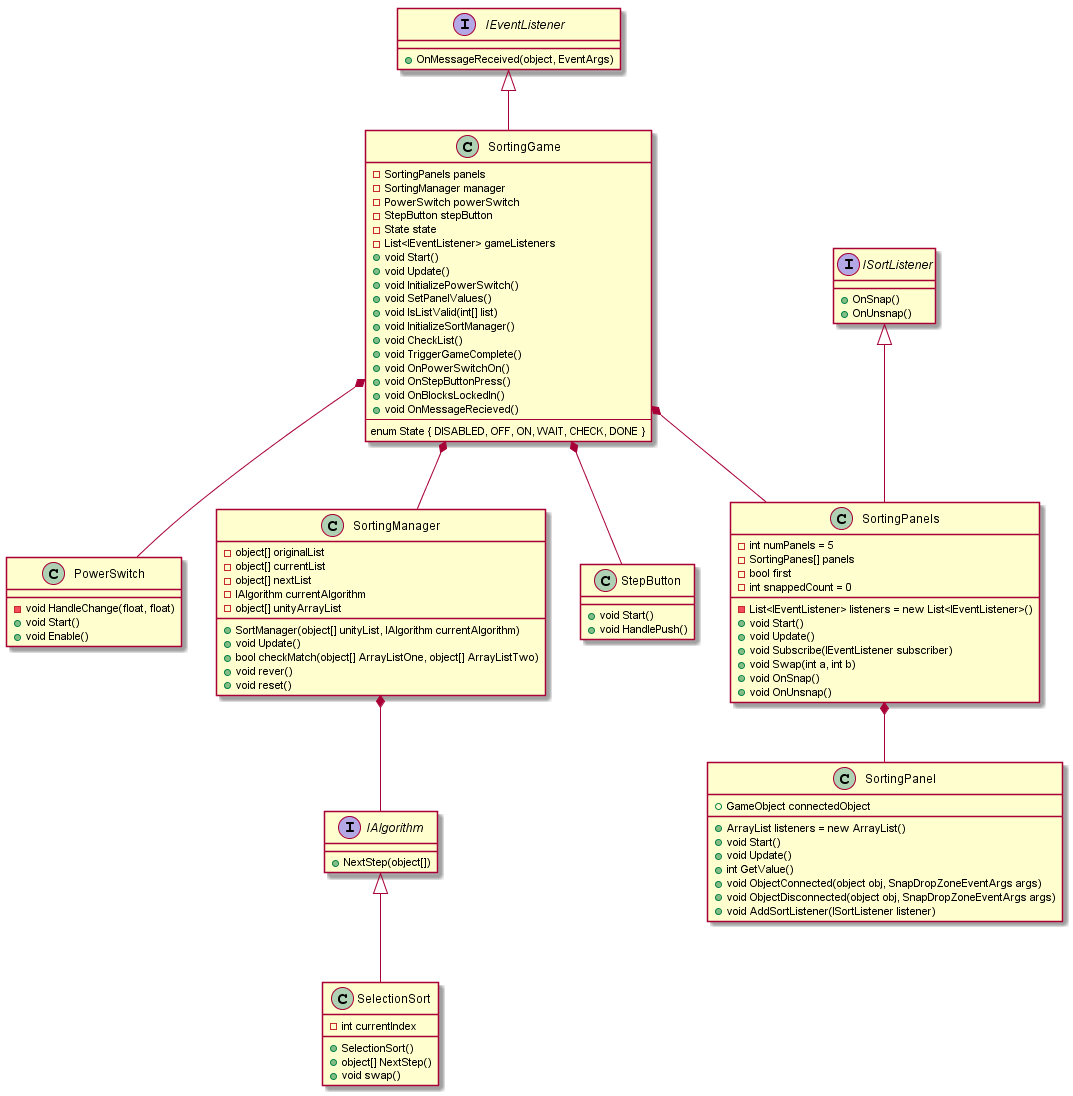

The diagram above was rendered by PlantUML. Its source (embedded in the PNG):
@startuml
interface IEventListener {
    +OnMessageReceived(object, EventArgs)
}

interface IAlgorithm {
    +NextStep(object[])
}

interface ISortListener {
    +OnSnap()
    +OnUnsnap()
}

class SortingGame {
    -SortingPanels panels
    -SortingManager manager
    -PowerSwitch powerSwitch
    -StepButton stepButton
    -State state
    -List<IEventListener> gameListeners

    +void Start()
    +void Update()
    +void InitializePowerSwitch()
    +void SetPanelValues()
    +void IsListValid(int[] list)
    +void InitializeSortManager()
    +void CheckList()
    +void TriggerGameComplete()
    +void OnPowerSwitchOn()
    +void OnStepButtonPress()
    +void OnBlocksLockedIn()
    +void OnMessageRecieved()
    --
    enum State { DISABLED, OFF, ON, WAIT, CHECK, DONE }
}

class PowerSwitch {
    -void HandleChange(float, float)
    +void Start()
    +void Enable()
}

class SortingManager {
    -object[] originalList
    -object[] currentList
    -object[] nextList
    -IAlgorithm currentAlgorithm
    -object[] unityArrayList
    +SortManager(object[] unityList, IAlgorithm currentAlgorithm)
    +void Update()
    +bool checkMatch(object[] ArrayListOne, object[] ArrayListTwo)
    +void rever()
    +void reset()
}

class SelectionSort { 
    -int currentIndex
    +SelectionSort()
    +object[] NextStep()
    +void swap()

}

class SortingPanel {
    +GameObject connectedObject
    +ArrayList listeners = new ArrayList()
    +void Start()
    +void Update()
    +int GetValue()
    +void ObjectConnected(object obj, SnapDropZoneEventArgs args)
    +void ObjectDisconnected(object obj, SnapDropZoneEventArgs args)
    +void AddSortListener(ISortListener listener)
}

class SortingPanels {
    -int numPanels = 5
    -SortingPanes[] panels
    -bool first
    -int snappedCount = 0
    -List<IEventListener> listeners = new List<IEventListener>()
    +void Start()
    +void Update()
    +void Subscribe(IEventListener subscriber)
    +void Swap(int a, int b)
    +void OnSnap()
    +void OnUnsnap()
}

class StepButton {
    +void Start()
    +void HandlePush()
}

IEventListener <|-- SortingGame

SortingGame *-- SortingManager
SortingGame *-- PowerSwitch
SortingGame *-- StepButton
SortingGame *-- SortingPanels

SortingManager *-- IAlgorithm

ISortListener <|-- SortingPanels
SortingPanels *-- SortingPanel

IAlgorithm <|-- SelectionSort
@enduml